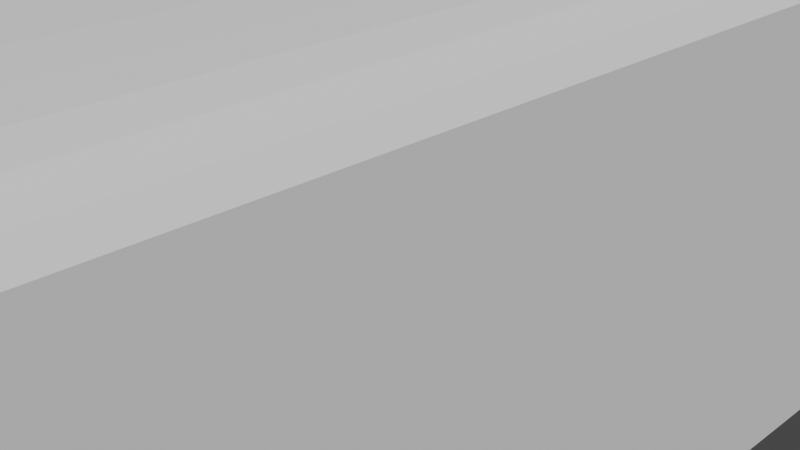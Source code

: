 # Source: TW_III.blend  (saved by Blender 3.6.13; exported with 4.5.12 LTS)
import bpy
from mathutils import Matrix  # noqa: F401  (used for matrix-valued properties, if any)

bpy.ops.wm.read_factory_settings(use_empty=True)
scene = bpy.context.scene
scene.name = 'Scene'

# ---- collections
col_collection = bpy.data.collections.new('Collection'); scene.collection.children.link(col_collection)
col_refs = bpy.data.collections.new('refs'); scene.collection.children.link(col_refs)
col_train_body = bpy.data.collections.new('Train_Body'); scene.collection.children.link(col_train_body)

# ---- world
world_world = bpy.data.worlds.new('World'); scene.world = world_world
world_world.use_nodes = True; world_world.node_tree.nodes.clear()
_N = world_world.node_tree.nodes; _L = world_world.node_tree.links
n0 = _N.new('ShaderNodeOutputWorld'); n0.name = 'World Output'; n0.location = (300, 300)
n1 = _N.new('ShaderNodeBackground'); n1.name = 'Background'; n1.location = (10, 300)
n1.inputs[0].default_value = (0.05088, 0.05088, 0.05088, 1.0)
_L.new(n1.outputs[0], n0.inputs[0])
n0.is_active_output = True
world_world.color = (0.05088, 0.05088, 0.05088)
world_world.use_sun_shadow = False
world_world.sun_shadow_jitter_overblur = 0.0

# ---- cameras
cam_camera = bpy.data.cameras.new('Camera')
cam_camera.clip_end = 100.0
cam_camera.ortho_scale = 7.314

# ---- meshes
me_cube_002 = bpy.data.meshes.new('Cube.002')
me_cube_002.from_pydata([(1.0, -104.1, -1.0), (0.0, -104.1, 1.0), (1.0, 1.173, -1.0), (0.0, 1.173, 1.0), (0.0, -104.1, -1.0), (0.0, 1.173, -1.0), (0.0, -104.1, 1.0), (1.0, 1.173, 0.7544), (1.0, -104.1, 0.7544), (0.0, -104.1, 0.7544), (0.0, 1.173, 0.7544), (0.8991, 1.173, 0.861), (0.8991, -104.1, 0.861), (0.0, -104.1, 0.861), (0.0, 1.173, 0.861), (0.7195, 1.173, 0.9264), (0.7195, -104.1, 0.9264), (0.0, -104.1, 0.9264), (0.0, 1.173, 0.9264), (0.8436, 1.173, 0.8909), (0.8436, -104.1, 0.8909), (0.0, -104.1, 0.8909), (0.0, 1.173, 0.8909), (0.9358, 1.173, 0.8277), (0.9358, -104.1, 0.8277), (0.0, -104.1, 0.8277), (0.0, 1.173, 0.8277), (0.9664, 1.173, 0.7931), (0.9664, -104.1, 0.7931), (0.0, -104.1, 0.7931), (0.0, 1.173, 0.7931), (0.5547, 1.173, 0.9495), (0.5547, -104.1, 0.9495), (0.0, -104.1, 0.9495), (0.0, 1.173, 0.9495), (0.3717, 1.173, 0.9722), (0.0, 1.173, 0.9722), (0.0, 1.173, 1.0), (1.0, 1.173, 0.7544), (0.8991, 1.173, 0.861), (0.7195, 1.173, 0.9264), (0.8436, 1.173, 0.8909), (0.9358, 1.173, 0.8277), (0.9664, 1.173, 0.7931), (0.5547, 1.173, 0.9495), (0.3717, 1.173, 0.9722), (0.0, 1.173, 1.0), (1.0, 1.173, 0.7544), (0.8991, 1.173, 0.861), (0.7195, 1.173, 0.9264), (0.8436, 1.173, 0.8909), (0.9358, 1.173, 0.8277), (0.9664, 1.173, 0.7931), (0.5547, 1.173, 0.9495), (0.3717, 1.173, 0.9722), (0.0, 1.173, 1.0), (1.0, 1.173, 0.7544), (0.8991, 1.173, 0.861), (0.7195, 1.173, 0.9264), (0.8436, 1.173, 0.8909), (0.9358, 1.173, 0.8277), (0.9664, 1.173, 0.7931), (0.5547, 1.173, 0.9495), (0.3717, 1.173, 0.9722), (1.0, 1.173, 0.7544), (1.0, 1.173, 0.7544), (1.0, -105.7, -1.003), (0.4662, 1.173, 0.9605), (1.0, -105.7, 0.751), (1.0, -51.47, -1.0), (0.0, -51.47, 1.0), (0.0, -51.47, -1.0), (1.0, -51.47, 0.7544), (0.8991, -51.47, 0.861), (0.7195, -51.47, 0.9264), (0.8436, -51.47, 0.8909), (0.9358, -51.47, 0.8277), (0.9664, -51.47, 0.7931), (0.5547, -51.47, 0.9495), (0.3717, -51.47, 0.9722), (0.0, -77.79, 1.0), (0.0, -77.79, -1.0), (1.0, -77.79, 0.7544), (0.8991, -77.79, 0.861), (0.7195, -77.79, 0.9264), (0.8436, -77.79, 0.8909), (0.9358, -77.79, 0.8277), (0.9664, -77.79, 0.7931), (0.5547, -77.79, 0.9495), (0.3717, -77.79, 0.9722), (1.0, -77.79, -1.0), (0.0, -90.96, 1.0), (0.0, -90.96, -1.0), (1.0, -90.96, 0.7544), (0.8991, -90.96, 0.861), (0.7195, -90.96, 0.9264), (0.8436, -90.96, 0.8909), (0.9358, -90.96, 0.8277), (0.9664, -90.96, 0.7931), (0.5547, -90.96, 0.9495), (0.3717, -90.96, 0.9722), (1.0, -90.96, -1.0), (1.0, 1.173, -0.6187), (0.0, -103.6, 1.0), (0.0, -103.6, -1.0), (1.0, -103.6, 0.7544), (0.8991, -103.6, 0.861), (0.7195, -103.6, 0.9264), (0.8436, -103.6, 0.8909), (0.9358, -103.6, 0.8277), (0.9664, -103.6, 0.7931), (0.5547, -103.6, 0.9495), (1.0, -103.6, -1.0), (1.0, -104.9, -1.002), (0.4662, -51.47, 0.9605), (0.4662, -77.79, 0.9605), (0.4662, -90.96, 0.9605), (0.4178, 1.173, 0.9665), (0.4178, -51.47, 0.9665), (0.4178, -77.79, 0.9665), (0.4178, -90.96, 0.9665), (1.0, 1.173, 0.6754), (1.0, -104.1, 0.6754), (0.0, -104.1, 0.6754), (0.0, 1.173, 0.6754), (1.0, -51.47, 0.6754), (1.0, -77.79, 0.6754), (1.0, -90.96, 0.6754), (1.0, -103.6, 0.6754), (1.0, -104.1, -0.6187), (0.0, -104.1, -0.6187), (0.0, 1.173, -0.6187), (1.0, -51.47, -0.6187), (1.0, -77.79, -0.6187), (1.0, -90.96, -0.6187), (1.0, -103.6, -0.6187), (0.9435, 2.686, -0.6187), (-0.0001755, 2.686, -0.6187), (1.0, 1.627, -0.6187), (0.996, 1.93, -0.6187), (0.9895, 2.232, -0.6187), (0.9685, 2.535, -0.6187), (-5.264e-05, 1.627, -0.6187), (-8.774e-05, 1.93, -0.6187), (-0.0001228, 2.232, -0.6187), (-0.0001579, 2.535, -0.6187), (-0.0001755, 2.675, 0.6713), (0.9435, 2.678, 0.6724), (1.0, 1.173, -0.6187), (0.9435, 2.686, -0.6187), (1.0, 1.627, -0.6187), (0.996, 1.93, -0.6187), (0.9895, 2.232, -0.6187), (0.9685, 2.535, -0.6187), (1.0, 1.627, 0.6745), (0.996, 1.93, 0.6745), (0.9895, 2.232, 0.6745), (0.9685, 2.535, 0.6745), (-0.0001755, 2.564, 0.7692), (-0.0001755, 2.371, 0.8759), (-0.0001755, 2.201, 0.9397), (-0.0001755, 2.066, 0.966), (-0.0001755, 1.844, 0.9862), (-0.0001755, 1.572, 0.9954)], [(1, 6), (103, 6), (30, 10), (22, 14), (34, 18), (18, 22), (14, 26), (26, 30), (36, 34), (3, 36), (43, 38), (41, 39), (44, 40), (40, 41), (39, 42), (42, 43), (45, 44), (37, 45), (52, 47), (50, 48), (53, 49), (49, 50), (48, 51), (51, 52), (54, 53), (46, 54), (61, 56), (59, 57), (62, 58), (58, 59), (57, 60), (60, 61), (63, 62), (55, 63), (64, 7), (65, 64), (68, 66), (113, 0), (3, 70), (91, 103), (66, 113), (142, 138), (143, 139), (144, 140), (145, 141), (146, 158), (158, 159), (159, 160), (160, 161), (161, 162), (162, 163), (163, 55)], [(104, 112, 0, 4), (122, 8, 9, 123), (128, 105, 8, 122), (124, 10, 7, 121), (24, 12, 13, 25), (109, 106, 12, 24), (20, 16, 17, 21), (108, 107, 16, 20), (106, 108, 20, 12), (12, 20, 21, 13), (110, 109, 24, 28), (28, 24, 25, 29), (8, 28, 29, 9), (105, 110, 28, 8), (16, 32, 33, 17), (107, 111, 32, 16), (124, 121, 154, 155, 156, 157, 147, 146), (117, 35, 79, 118), (15, 31, 78, 74), (7, 27, 77, 72), (27, 23, 76, 77), (11, 19, 75, 73), (19, 15, 74, 75), (23, 11, 73, 76), (121, 7, 72, 125), (5, 2, 69, 71), (118, 79, 89, 119), (74, 78, 88, 84), (72, 77, 87, 82), (77, 76, 86, 87), (73, 75, 85, 83), (75, 74, 84, 85), (76, 73, 83, 86), (125, 72, 82, 126), (71, 69, 90, 81), (119, 89, 100, 120), (84, 88, 99, 95), (82, 87, 98, 93), (87, 86, 97, 98), (83, 85, 96, 94), (85, 84, 95, 96), (86, 83, 94, 97), (126, 82, 93, 127), (81, 90, 101, 92), (95, 99, 111, 107), (93, 98, 110, 105), (98, 97, 109, 110), (94, 96, 108, 106), (96, 95, 107, 108), (97, 94, 106, 109), (127, 93, 105, 128), (92, 101, 112, 104), (88, 115, 116, 99), (78, 114, 115, 88), (31, 67, 114, 78), (115, 119, 120, 116), (114, 118, 119, 115), (67, 117, 118, 114), (134, 127, 128, 135), (133, 126, 127, 134), (132, 125, 126, 133), (102, 121, 125, 132), (135, 128, 122, 129), (129, 122, 123, 130), (89, 80, 91, 100), (89, 79, 70, 80), (79, 35, 55, 70), (0, 129, 130, 4), (112, 135, 129, 0), (5, 131, 102, 2), (2, 102, 132, 69), (69, 132, 133, 90), (90, 133, 134, 101), (101, 134, 135, 112), (137, 136, 147, 146), (141, 136, 149, 153), (140, 141, 153, 152), (138, 139, 151, 150), (139, 140, 152, 151), (102, 138, 150, 148), (152, 153, 157, 156), (150, 151, 155, 154), (153, 149, 147, 157), (151, 152, 156, 155), (148, 150, 154, 121)])
_uv = me_cube_002.uv_layers.new(name='UVMap')
_uv.uv.foreach_set('vector', [0.25, 0.7487, 0.375, 0.7487, 0.375, 0.75, 0.25, 0.75, 0.5844, 0.75, 0.5943, 0.75, 0.5943, 0.875, 0.5844, 0.875, 0.5844, 0.7487, 0.5943, 0.7487, 0.5943, 0.75, 0.5844, 0.75, 0.5844, 0.375, 0.5943, 0.375, 0.5943, 0.5, 0.5844, 0.5, 0.6035, 0.75, 0.6076, 0.75, 0.6076, 0.875, 0.6035, 0.875, 0.6035, 0.7487, 0.6076, 0.7487, 0.6076, 0.75, 0.6035, 0.75, 0.6114, 0.75, 0.6158, 0.75, 0.6158, 0.875, 0.6114, 0.875, 0.6114, 0.7487, 0.6158, 0.7487, 0.6158, 0.75, 0.6114, 0.75, 0.6076, 0.7487, 0.6114, 0.7487, 0.6114, 0.75, 0.6076, 0.75, 0.6076, 0.75, 0.6114, 0.75, 0.6114, 0.875, 0.6076, 0.875, 0.5991, 0.7487, 0.6035, 0.7487, 0.6035, 0.75, 0.5991, 0.75, 0.5991, 0.75, 0.6035, 0.75, 0.6035, 0.875, 0.5991, 0.875, 0.5943, 0.75, 0.5991, 0.75, 0.5991, 0.875, 0.5943, 0.875, 0.5943, 0.7487, 0.5991, 0.7487, 0.5991, 0.75, 0.5943, 0.75, 0.6158, 0.75, 0.6187, 0.75, 0.6187, 0.875, 0.6158, 0.875, 0.6158, 0.7487, 0.6187, 0.7487, 0.6187, 0.75, 0.6158, 0.75, 0.5844, 0.375, 0.0, 0.0, 0.0, 0.0, 0.0, 0.0, 0.0, 0.0, 0.0, 0.0, 0.0, 0.0, 0.0, 0.0, 0.6208, 0.5, 0.6215, 0.5, 0.6215, 0.625, 0.6208, 0.625, 0.6158, 0.5, 0.6187, 0.5, 0.6187, 0.625, 0.6158, 0.625, 0.5943, 0.5, 0.5991, 0.5, 0.5991, 0.625, 0.5943, 0.625, 0.5991, 0.5, 0.6035, 0.5, 0.6035, 0.625, 0.5991, 0.625, 0.6076, 0.5, 0.6114, 0.5, 0.6114, 0.625, 0.6076, 0.625, 0.6114, 0.5, 0.6158, 0.5, 0.6158, 0.625, 0.6114, 0.625, 0.6035, 0.5, 0.6076, 0.5, 0.6076, 0.625, 0.6035, 0.625, 0.5844, 0.5, 0.5943, 0.5, 0.5943, 0.625, 0.5844, 0.625, 0.25, 0.5, 0.375, 0.5, 0.375, 0.625, 0.25, 0.625, 0.6208, 0.625, 0.6215, 0.625, 0.6215, 0.6875, 0.6208, 0.6875, 0.6158, 0.625, 0.6187, 0.625, 0.6187, 0.6875, 0.6158, 0.6875, 0.5943, 0.625, 0.5991, 0.625, 0.5991, 0.6875, 0.5943, 0.6875, 0.5991, 0.625, 0.6035, 0.625, 0.6035, 0.6875, 0.5991, 0.6875, 0.6076, 0.625, 0.6114, 0.625, 0.6114, 0.6875, 0.6076, 0.6875, 0.6114, 0.625, 0.6158, 0.625, 0.6158, 0.6875, 0.6114, 0.6875, 0.6035, 0.625, 0.6076, 0.625, 0.6076, 0.6875, 0.6035, 0.6875, 0.5844, 0.625, 0.5943, 0.625, 0.5943, 0.6875, 0.5844, 0.6875, 0.25, 0.625, 0.375, 0.625, 0.375, 0.6875, 0.25, 0.6875, 0.6208, 0.6875, 0.6215, 0.6875, 0.6215, 0.7187, 0.6208, 0.7187, 0.6158, 0.6875, 0.6187, 0.6875, 0.6187, 0.7187, 0.6158, 0.7187, 0.5943, 0.6875, 0.5991, 0.6875, 0.5991, 0.7187, 0.5943, 0.7187, 0.5991, 0.6875, 0.6035, 0.6875, 0.6035, 0.7187, 0.5991, 0.7187, 0.6076, 0.6875, 0.6114, 0.6875, 0.6114, 0.7187, 0.6076, 0.7187, 0.6114, 0.6875, 0.6158, 0.6875, 0.6158, 0.7187, 0.6114, 0.7187, 0.6035, 0.6875, 0.6076, 0.6875, 0.6076, 0.7187, 0.6035, 0.7187, 0.5844, 0.6875, 0.5943, 0.6875, 0.5943, 0.7187, 0.5844, 0.7187, 0.25, 0.6875, 0.375, 0.6875, 0.375, 0.7187, 0.25, 0.7187, 0.6158, 0.7187, 0.6187, 0.7187, 0.6187, 0.7487, 0.6158, 0.7487, 0.5943, 0.7187, 0.5991, 0.7187, 0.5991, 0.7487, 0.5943, 0.7487, 0.5991, 0.7187, 0.6035, 0.7187, 0.6035, 0.7487, 0.5991, 0.7487, 0.6076, 0.7187, 0.6114, 0.7187, 0.6114, 0.7487, 0.6076, 0.7487, 0.6114, 0.7187, 0.6158, 0.7187, 0.6158, 0.7487, 0.6114, 0.7487, 0.6035, 0.7187, 0.6076, 0.7187, 0.6076, 0.7487, 0.6035, 0.7487, 0.5844, 0.7187, 0.5943, 0.7187, 0.5943, 0.7487, 0.5844, 0.7487, 0.25, 0.7187, 0.375, 0.7187, 0.375, 0.7487, 0.25, 0.7487, 0.6187, 0.6875, 0.6201, 0.6875, 0.6201, 0.7187, 0.6187, 0.7187, 0.6187, 0.625, 0.6201, 0.625, 0.6201, 0.6875, 0.6187, 0.6875, 0.6187, 0.5, 0.6201, 0.5, 0.6201, 0.625, 0.6187, 0.625, 0.6201, 0.6875, 0.6208, 0.6875, 0.6208, 0.7187, 0.6201, 0.7187, 0.6201, 0.625, 0.6208, 0.625, 0.6208, 0.6875, 0.6201, 0.6875, 0.6201, 0.5, 0.6208, 0.5, 0.6208, 0.625, 0.6201, 0.625, 0.4227, 0.7187, 0.5844, 0.7187, 0.5844, 0.7487, 0.4227, 0.7487, 0.4227, 0.6875, 0.5844, 0.6875, 0.5844, 0.7187, 0.4227, 0.7187, 0.4227, 0.625, 0.5844, 0.625, 0.5844, 0.6875, 0.4227, 0.6875, 0.4227, 0.5, 0.5844, 0.5, 0.5844, 0.625, 0.4227, 0.625, 0.4227, 0.7487, 0.5844, 0.7487, 0.5844, 0.75, 0.4227, 0.75, 0.4227, 0.75, 0.5844, 0.75, 0.5844, 0.875, 0.4227, 0.875, 0.6215, 0.6875, 0.0, 0.0, 0.0, 0.0, 0.6215, 0.7187, 0.6215, 0.6875, 0.6215, 0.625, 0.0, 0.0, 0.0, 0.0, 0.6215, 0.625, 0.6215, 0.5, 0.0, 0.0, 0.0, 0.0, 0.375, 0.75, 0.4227, 0.75, 0.4227, 0.875, 0.375, 0.875, 0.375, 0.7487, 0.4227, 0.7487, 0.4227, 0.75, 0.375, 0.75, 0.375, 0.375, 0.4227, 0.375, 0.4227, 0.5, 0.375, 0.5, 0.375, 0.5, 0.4227, 0.5, 0.4227, 0.625, 0.375, 0.625, 0.375, 0.625, 0.4227, 0.625, 0.4227, 0.6875, 0.375, 0.6875, 0.375, 0.6875, 0.4227, 0.6875, 0.4227, 0.7187, 0.375, 0.7187, 0.375, 0.7187, 0.4227, 0.7187, 0.4227, 0.7487, 0.375, 0.7487, 0.0, 0.0, 0.0, 0.0, 0.0, 0.0, 0.0, 0.0, 0.0, 0.0, 0.0, 0.0, 0.0, 0.0, 0.0, 0.0, 0.0, 0.0, 0.0, 0.0, 0.0, 0.0, 0.0, 0.0, 0.0, 0.0, 0.0, 0.0, 0.0, 0.0, 0.0, 0.0, 0.0, 0.0, 0.0, 0.0, 0.0, 0.0, 0.0, 0.0, 0.0, 0.0, 0.0, 0.0, 0.0, 0.0, 0.0, 0.0, 0.0, 0.0, 0.0, 0.0, 0.0, 0.0, 0.0, 0.0, 0.0, 0.0, 0.0, 0.0, 0.0, 0.0, 0.0, 0.0, 0.0, 0.0, 0.0, 0.0, 0.0, 0.0, 0.0, 0.0, 0.0, 0.0, 0.0, 0.0, 0.0, 0.0, 0.0, 0.0, 0.0, 0.0, 0.0, 0.0, 0.0, 0.0, 0.0, 0.0])
_ca = me_cube_002.color_attributes.new('Attribute', 'BYTE_COLOR', 'CORNER')
_ca.data.foreach_set('color', [1.0, 1.0, 1.0, 1.0, 1.0, 1.0, 1.0, 1.0, 1.0, 1.0, 1.0, 1.0, 1.0, 1.0, 1.0, 1.0, 1.0, 1.0, 1.0, 1.0, 1.0, 1.0, 1.0, 1.0, 1.0, 1.0, 1.0, 1.0, 1.0, 1.0, 1.0, 1.0, 1.0, 1.0, 1.0, 1.0, 1.0, 1.0, 1.0, 1.0, 1.0, 1.0, 1.0, 1.0, 1.0, 1.0, 1.0, 1.0, 1.0, 1.0, 1.0, 1.0, 1.0, 1.0, 1.0, 1.0, 1.0, 1.0, 1.0, 1.0, 1.0, 1.0, 1.0, 1.0, 1.0, 1.0, 1.0, 1.0, 1.0, 1.0, 1.0, 1.0, 1.0, 1.0, 1.0, 1.0, 1.0, 1.0, 1.0, 1.0, 1.0, 1.0, 1.0, 1.0, 1.0, 1.0, 1.0, 1.0, 1.0, 1.0, 1.0, 1.0, 1.0, 1.0, 1.0, 1.0, 1.0, 1.0, 1.0, 1.0, 1.0, 1.0, 1.0, 1.0, 1.0, 1.0, 1.0, 1.0, 1.0, 1.0, 1.0, 1.0, 1.0, 1.0, 1.0, 1.0, 1.0, 1.0, 1.0, 1.0, 1.0, 1.0, 1.0, 1.0, 1.0, 1.0, 1.0, 1.0, 1.0, 1.0, 1.0, 1.0, 1.0, 1.0, 1.0, 1.0, 1.0, 1.0, 1.0, 1.0, 1.0, 1.0, 1.0, 1.0, 1.0, 1.0, 1.0, 1.0, 1.0, 1.0, 1.0, 1.0, 1.0, 1.0, 1.0, 1.0, 1.0, 1.0, 1.0, 1.0, 1.0, 1.0, 1.0, 1.0, 1.0, 1.0, 1.0, 1.0, 1.0, 1.0, 1.0, 1.0, 1.0, 1.0, 1.0, 1.0, 1.0, 1.0, 1.0, 1.0, 1.0, 1.0, 1.0, 1.0, 1.0, 1.0, 1.0, 1.0, 1.0, 1.0, 1.0, 1.0, 1.0, 1.0, 1.0, 1.0, 1.0, 1.0, 1.0, 1.0, 1.0, 1.0, 1.0, 1.0, 1.0, 1.0, 1.0, 1.0, 1.0, 1.0, 1.0, 1.0, 1.0, 1.0, 1.0, 1.0, 1.0, 1.0, 1.0, 1.0, 1.0, 1.0, 1.0, 1.0, 1.0, 1.0, 1.0, 1.0, 1.0, 1.0, 1.0, 1.0, 1.0, 1.0, 1.0, 1.0, 1.0, 1.0, 1.0, 1.0, 1.0, 1.0, 1.0, 1.0, 1.0, 1.0, 1.0, 1.0, 1.0, 1.0, 1.0, 1.0, 1.0, 1.0, 1.0, 1.0, 1.0, 1.0, 1.0, 1.0, 1.0, 1.0, 1.0, 1.0, 1.0, 1.0, 1.0, 1.0, 1.0, 1.0, 1.0, 1.0, 1.0, 1.0, 1.0, 1.0, 1.0, 1.0, 1.0, 1.0, 1.0, 1.0, 1.0, 1.0, 1.0, 1.0, 1.0, 1.0, 1.0, 1.0, 1.0, 1.0, 1.0, 1.0, 1.0, 1.0, 1.0, 1.0, 1.0, 1.0, 1.0, 1.0, 1.0, 1.0, 1.0, 1.0, 1.0, 1.0, 1.0, 1.0, 1.0, 1.0, 1.0, 1.0, 1.0, 1.0, 1.0, 1.0, 1.0, 1.0, 1.0, 1.0, 1.0, 1.0, 1.0, 1.0, 1.0, 1.0, 1.0, 1.0, 1.0, 1.0, 1.0, 1.0, 1.0, 1.0, 1.0, 1.0, 1.0, 1.0, 1.0, 1.0, 1.0, 1.0, 1.0, 1.0, 1.0, 1.0, 1.0, 1.0, 1.0, 1.0, 1.0, 1.0, 1.0, 1.0, 1.0, 1.0, 1.0, 1.0, 1.0, 1.0, 1.0, 1.0, 1.0, 1.0, 1.0, 1.0, 1.0, 1.0, 1.0, 1.0, 1.0, 1.0, 1.0, 1.0, 1.0, 1.0, 1.0, 1.0, 1.0, 1.0, 1.0, 1.0, 1.0, 1.0, 1.0, 1.0, 1.0, 1.0, 1.0, 1.0, 1.0, 1.0, 1.0, 1.0, 1.0, 1.0, 1.0, 1.0, 1.0, 1.0, 1.0, 1.0, 1.0, 1.0, 1.0, 1.0, 1.0, 1.0, 1.0, 1.0, 1.0, 1.0, 1.0, 1.0, 1.0, 1.0, 1.0, 1.0, 1.0, 1.0, 1.0, 1.0, 1.0, 1.0, 1.0, 1.0, 1.0, 1.0, 1.0, 1.0, 1.0, 1.0, 1.0, 1.0, 1.0, 1.0, 1.0, 1.0, 1.0, 1.0, 1.0, 1.0, 1.0, 1.0, 1.0, 1.0, 1.0, 1.0, 1.0, 1.0, 1.0, 1.0, 1.0, 1.0, 1.0, 1.0, 1.0, 1.0, 1.0, 1.0, 1.0, 1.0, 1.0, 1.0, 1.0, 1.0, 1.0, 1.0, 1.0, 1.0, 1.0, 1.0, 1.0, 1.0, 1.0, 1.0, 1.0, 1.0, 1.0, 1.0, 1.0, 1.0, 1.0, 1.0, 1.0, 1.0, 1.0, 1.0, 1.0, 1.0, 1.0, 1.0, 1.0, 1.0, 1.0, 1.0, 1.0, 1.0, 1.0, 1.0, 1.0, 1.0, 1.0, 1.0, 1.0, 1.0, 1.0, 1.0, 1.0, 1.0, 1.0, 1.0, 1.0, 1.0, 1.0, 1.0, 1.0, 1.0, 1.0, 1.0, 1.0, 1.0, 1.0, 1.0, 1.0, 1.0, 1.0, 1.0, 1.0, 1.0, 1.0, 1.0, 1.0, 1.0, 1.0, 1.0, 1.0, 1.0, 1.0, 1.0, 1.0, 1.0, 1.0, 1.0, 1.0, 1.0, 1.0, 1.0, 1.0, 1.0, 1.0, 1.0, 1.0, 1.0, 1.0, 1.0, 1.0, 1.0, 1.0, 1.0, 1.0, 1.0, 1.0, 1.0, 1.0, 1.0, 1.0, 1.0, 1.0, 1.0, 1.0, 1.0, 1.0, 1.0, 1.0, 1.0, 1.0, 1.0, 1.0, 1.0, 1.0, 1.0, 1.0, 1.0, 1.0, 1.0, 1.0, 1.0, 1.0, 1.0, 1.0, 1.0, 1.0, 1.0, 1.0, 1.0, 1.0, 1.0, 1.0, 1.0, 1.0, 1.0, 1.0, 1.0, 1.0, 1.0, 1.0, 1.0, 1.0, 1.0, 1.0, 1.0, 1.0, 1.0, 1.0, 1.0, 1.0, 1.0, 1.0, 1.0, 1.0, 1.0, 1.0, 1.0, 1.0, 1.0, 1.0, 1.0, 1.0, 1.0, 1.0, 1.0, 1.0, 1.0, 1.0, 1.0, 1.0, 1.0, 1.0, 1.0, 1.0, 1.0, 1.0, 1.0, 1.0, 1.0, 1.0, 1.0, 1.0, 1.0, 1.0, 1.0, 1.0, 1.0, 1.0, 1.0, 1.0, 1.0, 1.0, 1.0, 1.0, 1.0, 1.0, 1.0, 1.0, 1.0, 1.0, 1.0, 1.0, 1.0, 1.0, 1.0, 1.0, 1.0, 1.0, 1.0, 1.0, 1.0, 1.0, 1.0, 1.0, 1.0, 1.0, 1.0, 1.0, 1.0, 1.0, 1.0, 1.0, 1.0, 1.0, 1.0, 1.0, 1.0, 1.0, 1.0, 1.0, 1.0, 1.0, 1.0, 1.0, 1.0, 1.0, 1.0, 1.0, 1.0, 1.0, 1.0, 1.0, 1.0, 1.0, 1.0, 1.0, 1.0, 1.0, 1.0, 1.0, 1.0, 1.0, 1.0, 1.0, 1.0, 1.0, 1.0, 1.0, 1.0, 1.0, 1.0, 1.0, 1.0, 1.0, 1.0, 1.0, 1.0, 1.0, 1.0, 1.0, 1.0, 1.0, 1.0, 1.0, 1.0, 1.0, 1.0, 1.0, 1.0, 1.0, 1.0, 1.0, 1.0, 1.0, 1.0, 1.0, 1.0, 1.0, 1.0, 1.0, 1.0, 1.0, 1.0, 1.0, 1.0, 1.0, 1.0, 1.0, 1.0, 1.0, 1.0, 1.0, 1.0, 1.0, 1.0, 1.0, 1.0, 1.0, 1.0, 1.0, 1.0, 1.0, 1.0, 1.0, 1.0, 1.0, 1.0, 1.0, 1.0, 1.0, 1.0, 1.0, 1.0, 1.0, 1.0, 1.0, 1.0, 1.0, 1.0, 1.0, 1.0, 1.0, 1.0, 1.0, 1.0, 1.0, 1.0, 1.0, 1.0, 1.0, 1.0, 1.0, 1.0, 1.0, 1.0, 1.0, 1.0, 1.0, 1.0, 1.0, 1.0, 1.0, 1.0, 1.0, 1.0, 1.0, 1.0, 1.0, 1.0, 1.0, 1.0, 1.0, 1.0, 1.0, 1.0, 1.0, 1.0, 1.0, 1.0, 1.0, 1.0, 1.0, 1.0, 1.0, 1.0, 1.0, 1.0, 1.0, 1.0, 1.0, 1.0, 1.0, 1.0, 1.0, 1.0, 1.0, 1.0, 1.0, 1.0, 1.0, 1.0, 1.0, 1.0, 1.0, 1.0, 1.0, 1.0, 1.0, 1.0, 1.0, 1.0, 1.0, 1.0, 1.0, 1.0, 1.0, 1.0, 1.0, 1.0, 1.0, 1.0, 1.0, 1.0, 1.0, 1.0, 1.0, 1.0, 1.0, 1.0, 1.0, 1.0, 1.0, 1.0, 1.0, 1.0, 1.0, 1.0, 1.0, 1.0, 1.0, 1.0, 1.0, 1.0, 1.0, 1.0, 1.0, 1.0, 1.0, 1.0, 1.0, 1.0, 1.0, 1.0, 1.0, 1.0, 1.0, 1.0, 1.0, 1.0, 1.0, 1.0, 1.0, 1.0, 1.0, 1.0, 1.0, 1.0, 1.0, 1.0, 1.0, 1.0, 1.0, 1.0, 1.0, 1.0, 1.0, 1.0, 1.0, 1.0, 1.0, 1.0, 1.0, 1.0, 1.0, 1.0, 1.0, 1.0, 1.0, 1.0, 1.0, 1.0, 1.0, 1.0, 1.0, 1.0, 1.0, 1.0, 1.0, 1.0, 1.0, 1.0, 1.0, 1.0, 1.0, 1.0, 1.0, 1.0, 1.0, 1.0, 1.0, 1.0, 1.0, 1.0, 1.0, 1.0, 1.0, 1.0, 1.0, 1.0, 1.0, 1.0, 1.0, 1.0, 1.0, 1.0, 1.0, 1.0, 1.0, 1.0, 1.0, 1.0, 1.0, 1.0, 1.0, 1.0, 1.0, 1.0, 1.0, 1.0, 1.0, 1.0, 1.0, 1.0, 1.0, 1.0, 1.0, 1.0, 1.0, 1.0, 1.0, 1.0, 1.0, 1.0, 1.0, 1.0, 1.0, 1.0, 1.0, 1.0, 1.0, 1.0, 1.0, 1.0, 1.0, 1.0, 1.0, 1.0, 1.0, 1.0, 1.0, 1.0, 1.0, 1.0, 1.0, 1.0, 1.0, 1.0, 1.0, 1.0, 1.0, 1.0, 1.0, 1.0, 1.0, 1.0, 1.0, 1.0, 1.0, 1.0, 1.0, 1.0, 1.0, 1.0, 1.0, 1.0, 1.0, 1.0, 1.0, 1.0, 1.0, 1.0, 1.0, 1.0, 1.0, 1.0, 1.0, 1.0, 1.0, 1.0, 1.0, 1.0, 1.0, 1.0, 1.0, 1.0, 1.0, 1.0, 1.0, 1.0, 1.0, 1.0, 1.0, 1.0, 1.0, 1.0, 1.0, 1.0, 1.0, 1.0, 1.0, 1.0, 1.0, 1.0, 1.0, 1.0, 1.0, 1.0, 1.0, 1.0, 1.0, 1.0, 1.0, 1.0, 1.0, 1.0, 1.0, 1.0, 1.0, 1.0, 1.0, 1.0, 1.0, 1.0, 1.0, 1.0, 1.0, 1.0, 1.0, 1.0, 1.0, 1.0, 1.0, 1.0, 1.0, 1.0, 1.0, 1.0, 1.0, 1.0, 1.0, 1.0, 1.0, 1.0, 1.0, 1.0, 1.0, 1.0, 1.0, 1.0, 1.0, 1.0, 1.0, 1.0, 1.0, 1.0, 1.0, 1.0, 1.0, 1.0, 1.0, 1.0, 1.0, 1.0, 1.0, 1.0, 1.0, 1.0, 1.0, 1.0, 1.0, 1.0, 1.0, 1.0, 1.0, 1.0, 1.0, 1.0, 1.0, 1.0, 1.0, 1.0, 1.0, 1.0, 1.0, 1.0, 1.0, 1.0, 1.0, 1.0, 1.0, 1.0, 1.0, 1.0, 1.0, 1.0, 1.0, 1.0, 1.0, 1.0, 1.0, 1.0, 1.0, 1.0, 1.0, 1.0, 1.0, 1.0, 1.0, 1.0, 1.0, 1.0, 1.0, 1.0, 1.0, 1.0, 1.0, 1.0, 1.0, 1.0, 1.0, 1.0, 1.0, 1.0, 1.0, 1.0, 1.0, 1.0, 1.0, 1.0, 1.0, 1.0, 1.0, 1.0, 1.0, 1.0, 1.0, 1.0, 1.0, 1.0, 1.0, 1.0, 1.0, 1.0, 1.0, 1.0, 1.0, 1.0, 1.0, 1.0, 1.0, 1.0, 1.0, 1.0, 1.0, 1.0, 1.0, 1.0, 1.0, 1.0, 1.0, 1.0, 1.0, 1.0, 1.0, 1.0, 1.0, 1.0, 1.0, 1.0, 1.0, 1.0, 1.0, 1.0, 1.0, 1.0, 1.0, 1.0, 1.0, 1.0, 1.0, 1.0, 1.0, 1.0, 1.0, 1.0, 1.0, 1.0, 1.0, 1.0, 1.0, 1.0, 1.0, 1.0, 1.0, 1.0, 1.0, 1.0, 1.0, 1.0, 1.0, 1.0, 1.0, 1.0, 1.0, 1.0, 1.0, 1.0, 1.0, 1.0, 1.0, 1.0, 1.0, 1.0, 1.0, 1.0, 1.0, 1.0, 1.0, 1.0, 1.0, 1.0, 1.0, 1.0, 1.0, 1.0, 1.0, 1.0, 1.0, 1.0, 1.0, 1.0, 1.0, 1.0, 1.0, 1.0, 1.0, 1.0, 1.0, 1.0, 1.0, 1.0, 1.0, 1.0, 1.0, 1.0, 1.0, 1.0, 1.0, 1.0, 1.0, 1.0, 1.0, 1.0, 1.0, 1.0, 1.0, 1.0, 1.0, 1.0, 1.0, 1.0, 1.0, 1.0, 1.0, 1.0, 1.0, 1.0, 1.0, 1.0, 1.0, 1.0, 1.0, 1.0, 1.0, 1.0, 1.0, 1.0, 1.0, 1.0, 1.0, 1.0, 1.0, 1.0, 1.0, 1.0, 1.0, 1.0])
me_cube_002.update()

# ---- objects
ob_camera = bpy.data.objects.new('Camera', cam_camera)
ob_side = bpy.data.objects.new('side', None)
ob_front = bpy.data.objects.new('front', None)
ob_main_body = bpy.data.objects.new('Main Body', me_cube_002)

# ---- transforms, parenting, visibility, modifiers, constraints
ob_camera.location = (7.359, -6.926, 4.958)
ob_camera.rotation_euler = (1.109, 0.0, 0.8149)
ob_camera.lock_rotations_4d = False
ob_camera.empty_display_type = 'ARROWS'
ob_camera.color = (0.0, 0.0, 0.0, 0.0)
ob_camera.display_type = 'WIRE'
ob_camera.lineart.crease_threshold = 0.0
ob_side.location = (0.0, 0.0, 0.0)
ob_side.rotation_euler = (1.571, -0.0, -0.0)
ob_side.empty_display_type = 'IMAGE'
ob_side.empty_display_size = 10.83
ob_side.empty_image_offset = (-0.5494, -0.3545)
ob_side.empty_image_depth = 'BACK'
ob_side.use_empty_image_alpha = True
ob_front.location = (0.0, 0.0, 0.0)
ob_front.rotation_euler = (1.571, -0.0, 1.571)
ob_front.empty_display_type = 'IMAGE'
ob_front.empty_display_size = 35.24
ob_front.empty_image_offset = (-0.4971, -0.366)
ob_front.empty_image_depth = 'BACK'
ob_main_body.location = (-3.452e-34, 15.48, -1.555e-18)
ob_main_body.scale = (2.65, 0.3, 3.02)
_m = ob_main_body.modifiers.new('Mirror', 'MIRROR')

# ---- collection membership
col_collection.objects.link(ob_camera)
col_refs.objects.link(ob_side)
col_refs.objects.link(ob_front)
col_train_body.objects.link(ob_main_body)

# ---- scene / render settings (as saved in the file)
scene.camera = ob_camera
scene.frame_start = 1; scene.frame_end = 250; scene.frame_set(1)
scene.render.engine = 'BLENDER_EEVEE_NEXT'
scene.cycles.sampling_pattern = 'TABULATED_SOBOL'
scene.view_settings.view_transform = 'Filmic'
bpy.context.view_layer.update()

# ---- added for rendering (the .blend has no usable light): sun
light_auto_sun = bpy.data.lights.new('AutoSun', 'SUN')
light_auto_sun.energy = 3.0
light_auto_sun.angle = 0.0523599
ob_auto_sun = bpy.data.objects.new('AutoSun', light_auto_sun)
scene.collection.objects.link(ob_auto_sun)
ob_auto_sun.rotation_euler = (0.872665, 0.174533, 0.523599)
bpy.context.view_layer.update()
